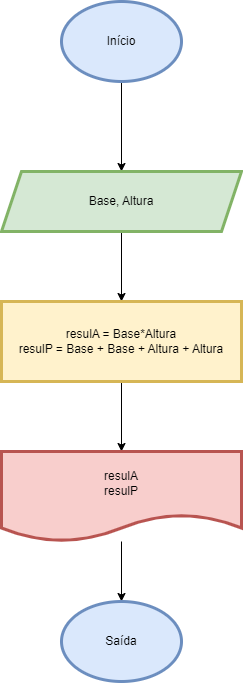

The diagram above was exported from draw.io. Its source (the exported page's mxGraphModel, read from the mxfile embedded in the PNG):
<mxGraphModel dx="794" dy="470" grid="1" gridSize="10" guides="1" tooltips="1" connect="1" arrows="1" fold="1" page="1" pageScale="1" pageWidth="827" pageHeight="1169" math="0" shadow="0">
  <root>
    <mxCell id="0" />
    <mxCell id="1" parent="0" />
    <mxCell id="cRJyHsJteLnH-8Mv3iVH-3" value="" style="edgeStyle=orthogonalEdgeStyle;rounded=0;orthogonalLoop=1;jettySize=auto;html=1;" edge="1" parent="1" source="cRJyHsJteLnH-8Mv3iVH-1" target="cRJyHsJteLnH-8Mv3iVH-2">
      <mxGeometry relative="1" as="geometry" />
    </mxCell>
    <mxCell id="cRJyHsJteLnH-8Mv3iVH-1" value="Início" style="ellipse;whiteSpace=wrap;html=1;fillColor=#dae8fc;strokeColor=#6c8ebf;strokeWidth=3;" vertex="1" parent="1">
      <mxGeometry x="340" y="20" width="120" height="80" as="geometry" />
    </mxCell>
    <mxCell id="cRJyHsJteLnH-8Mv3iVH-5" value="" style="edgeStyle=orthogonalEdgeStyle;rounded=0;orthogonalLoop=1;jettySize=auto;html=1;" edge="1" parent="1" source="cRJyHsJteLnH-8Mv3iVH-2" target="cRJyHsJteLnH-8Mv3iVH-4">
      <mxGeometry relative="1" as="geometry" />
    </mxCell>
    <mxCell id="cRJyHsJteLnH-8Mv3iVH-2" value="Base, Altura" style="shape=parallelogram;perimeter=parallelogramPerimeter;whiteSpace=wrap;html=1;fixedSize=1;fillColor=#d5e8d4;strokeColor=#82b366;strokeWidth=3;" vertex="1" parent="1">
      <mxGeometry x="280" y="190" width="240" height="60" as="geometry" />
    </mxCell>
    <mxCell id="cRJyHsJteLnH-8Mv3iVH-7" value="" style="edgeStyle=orthogonalEdgeStyle;rounded=0;orthogonalLoop=1;jettySize=auto;html=1;" edge="1" parent="1" source="cRJyHsJteLnH-8Mv3iVH-4" target="cRJyHsJteLnH-8Mv3iVH-6">
      <mxGeometry relative="1" as="geometry" />
    </mxCell>
    <mxCell id="cRJyHsJteLnH-8Mv3iVH-4" value="resulA = Base*Altura&lt;br&gt;resulP = Base + Base + Altura + Altura" style="whiteSpace=wrap;html=1;fillColor=#fff2cc;strokeColor=#d6b656;strokeWidth=3;" vertex="1" parent="1">
      <mxGeometry x="280" y="320" width="240" height="80" as="geometry" />
    </mxCell>
    <mxCell id="cRJyHsJteLnH-8Mv3iVH-9" value="" style="edgeStyle=orthogonalEdgeStyle;rounded=0;orthogonalLoop=1;jettySize=auto;html=1;entryX=0.5;entryY=0;entryDx=0;entryDy=0;" edge="1" parent="1" source="cRJyHsJteLnH-8Mv3iVH-6" target="cRJyHsJteLnH-8Mv3iVH-10">
      <mxGeometry relative="1" as="geometry">
        <mxPoint x="414" y="585" as="targetPoint" />
      </mxGeometry>
    </mxCell>
    <mxCell id="cRJyHsJteLnH-8Mv3iVH-6" value="resulA&lt;br&gt;resulP" style="shape=document;whiteSpace=wrap;html=1;boundedLbl=1;fillColor=#f8cecc;strokeColor=#b85450;strokeWidth=3;" vertex="1" parent="1">
      <mxGeometry x="280" y="470" width="240" height="90" as="geometry" />
    </mxCell>
    <mxCell id="cRJyHsJteLnH-8Mv3iVH-10" value="Saída" style="ellipse;whiteSpace=wrap;html=1;fillColor=#dae8fc;strokeColor=#6c8ebf;strokeWidth=3;" vertex="1" parent="1">
      <mxGeometry x="340" y="620" width="120" height="80" as="geometry" />
    </mxCell>
  </root>
</mxGraphModel>